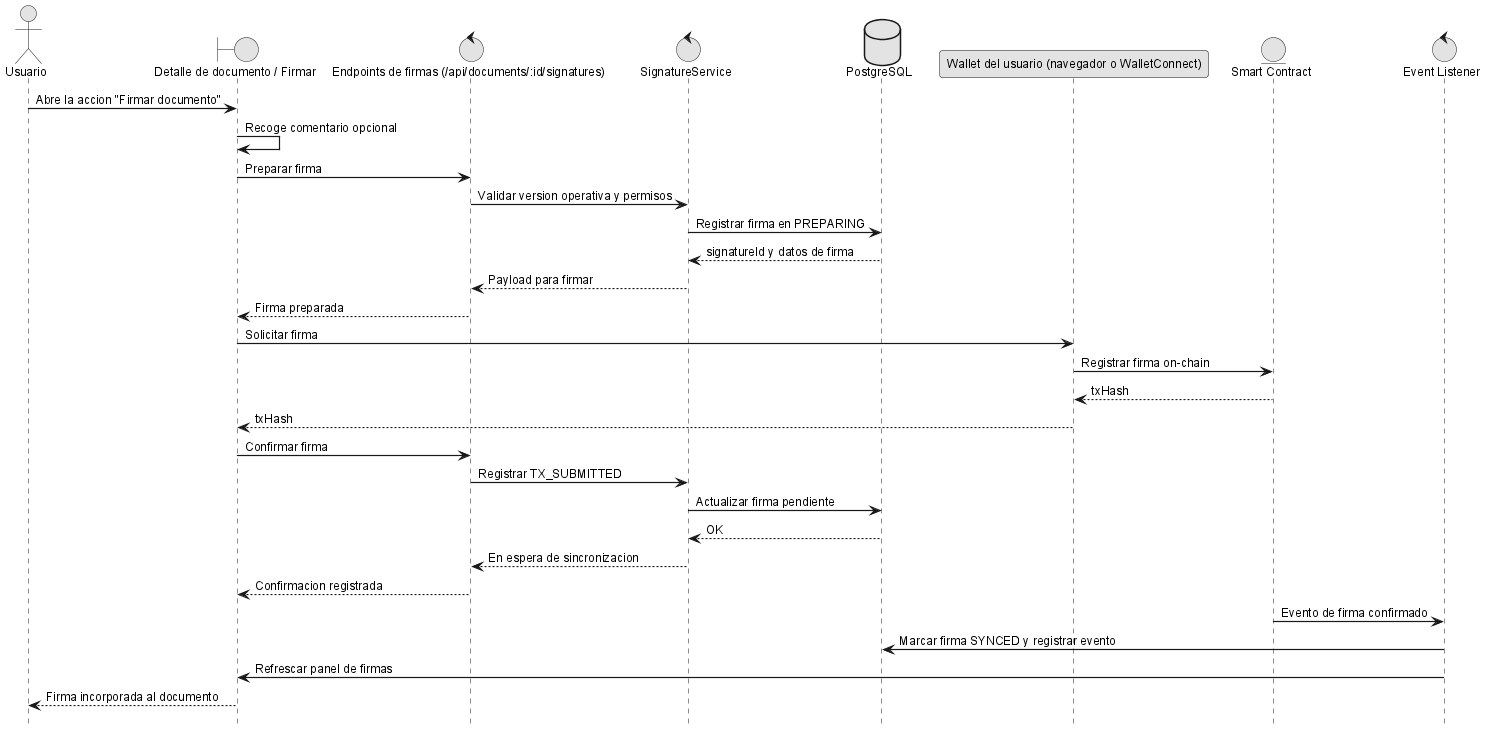

The diagram above was rendered by PlantUML. Its source (embedded in the PNG):
@startuml
!include _sequence-style.puml
actor Usuario as user
boundary "Detalle de documento / Firmar" as ui
control "Endpoints de firmas (/api/documents/:id/signatures)" as api
control "SignatureService" as srv
database "PostgreSQL" as db
participant "Wallet del usuario (navegador o WalletConnect)" as wallet
entity "Smart Contract" as sc
control "Event Listener" as listener

user -> ui: Abre la accion "Firmar documento"
ui -> ui: Recoge comentario opcional
ui -> api: Preparar firma
api -> srv: Validar version operativa y permisos
srv -> db: Registrar firma en PREPARING
db --> srv: signatureId y datos de firma
srv --> api: Payload para firmar
api --> ui: Firma preparada

ui -> wallet: Solicitar firma
wallet -> sc: Registrar firma on-chain
sc --> wallet: txHash
wallet --> ui: txHash

ui -> api: Confirmar firma
api -> srv: Registrar TX_SUBMITTED
srv -> db: Actualizar firma pendiente
db --> srv: OK
srv --> api: En espera de sincronizacion
api --> ui: Confirmacion registrada

sc -> listener: Evento de firma confirmado
listener -> db: Marcar firma SYNCED y registrar evento
listener -> ui: Refrescar panel de firmas
ui --> user: Firma incorporada al documento

@enduml